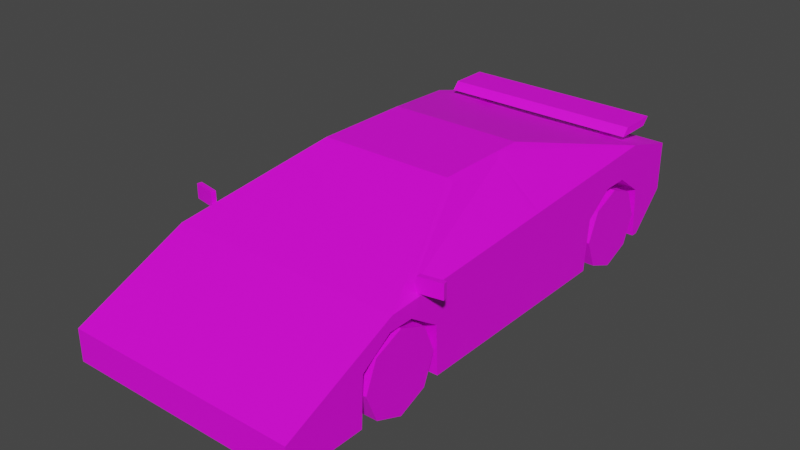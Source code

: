 # Source: Veh_Sports_Car_02_White.blend  (saved by Blender 2.90.8; exported with 4.5.12 LTS)
import bpy
from mathutils import Matrix  # noqa: F401  (used for matrix-valued properties, if any)

bpy.ops.wm.read_factory_settings(use_empty=True)
scene = bpy.context.scene
scene.name = 'Scene'

# ---- collections
col_collection = bpy.data.collections.new('Collection'); scene.collection.children.link(col_collection)

# ---- images (referenced by path relative to the original .blend; pixels are not part of the script)
import os
ASSET_DIR = os.environ.get("B2B_ASSET_DIR", "")  # directory of the original .blend (textures are referenced by path, not embedded)
HERE = os.path.dirname(os.path.abspath(__file__))  # packed textures are extracted next to this script under _unpacked/

def load_image(name, relpath, width, height, colorspace="sRGB"):
    """Load a texture the original file referenced (path relative to the .blend, or extracted next to this script)."""
    p = next((c for c in (os.path.join(HERE, relpath), os.path.join(ASSET_DIR, relpath)) if relpath and os.path.exists(c)), "")
    if p:
        img = bpy.data.images.load(p, check_existing=True)
        img.name = name
    else:  # same state as the original file: an image datablock whose file is absent (Cycles renders it pink)
        img = bpy.data.images.new(name, width, height)
        img.source = "FILE"
        img.filepath = "//" + (relpath or name)
    img.colorspace_settings.name = colorspace
    return img
img_city_vehicles_pallete_png = load_image('city_vehicles_pallete.png', 'city_vehicles_pallete.png', 1024, 1024, 'sRGB')

# ---- materials (node trees are filled in below, after node groups)
mat_material_001 = bpy.data.materials.new('Material.001')
mat_material_001.use_transparent_shadow = False

# ---- material node trees
mat_material_001.use_nodes = True; mat_material_001.node_tree.nodes.clear()
_N = mat_material_001.node_tree.nodes; _L = mat_material_001.node_tree.links
n0 = _N.new('ShaderNodeBsdfPrincipled'); n0.name = 'Principled BSDF'; n0.location = (10, 300)
n0.distribution = 'GGX'
n0.subsurface_method = 'BURLEY'
n0.inputs[3].default_value = 1.45
n0.inputs[27].default_value = (0.0, 0.0, 0.0, 1.0)
n0.inputs[28].default_value = 1.0
n1 = _N.new('ShaderNodeOutputMaterial'); n1.name = 'Material Output'; n1.location = (300, 300)
n2 = _N.new('ShaderNodeTexImage'); n2.name = 'Image Texture'; n2.location = (-386, 98)
n2.image = img_city_vehicles_pallete_png
n2.interpolation = 'Closest'
_L.new(n0.outputs[0], n1.inputs[0])
_L.new(n2.outputs[0], n0.inputs[0])
n1.is_active_output = True

# ---- world
world_world = bpy.data.worlds.new('World'); scene.world = world_world
world_world.use_nodes = True; world_world.node_tree.nodes.clear()
_N = world_world.node_tree.nodes; _L = world_world.node_tree.links
n0 = _N.new('ShaderNodeOutputWorld'); n0.name = 'World Output'; n0.location = (300, 300)
n1 = _N.new('ShaderNodeBackground'); n1.name = 'Background'; n1.location = (10, 300)
n1.inputs[0].default_value = (0.05088, 0.05088, 0.05088, 1.0)
_L.new(n1.outputs[0], n0.inputs[0])
n0.is_active_output = True
world_world.color = (0.05088, 0.05088, 0.05088)
world_world.use_sun_shadow = False
world_world.sun_shadow_jitter_overblur = 0.0

# ---- meshes
me_plane = bpy.data.meshes.new('Plane')
me_plane.from_pydata([(0.2931, 0.4132, 0.3073), (0.2931, 0.8094, 0.3073), (0.2931, -1.058, 0.2932), (0.2931, -0.654, 0.2932), (0.5493, -1.436, 0.214), (0.5493, -1.436, 0.06581), (0.5493, 1.031, 0.4673), (0.2944, -0.327, 0.6804), (0.2947, 0.1879, 0.6838), (0.5069, -0.8757, 0.4639), (0.2947, 0.5928, 0.5835), (0.5493, 0.8606, 0.06581), (0.5493, 1.031, 0.236), (0.338, -0.2917, 0.672), (0.5259, -0.7799, 0.478), (0.3372, 0.00374, 0.6711), (0.5269, -0.02143, 0.5193), (0.3153, 0.03668, 0.6913), (0.3153, -0.2993, 0.6913), (0.5493, -0.9034, 0.453), (0.5493, 0.005505, 0.5011), (0.5493, -0.654, 0.2932), (0.5493, -1.058, 0.2932), (0.2931, -0.856, 0.06581), (0.5493, -1.069, 0.06581), (0.2931, -1.069, 0.06581), (0.2931, -0.6432, 0.06581), (0.5493, -0.6432, 0.06581), (0.5493, 0.4132, 0.3073), (0.5493, 0.8094, 0.3073), (0.2931, 0.6113, 0.06581), (0.5493, 0.3935, 0.06581), (0.5493, 0.8291, 0.06581), (0.2931, 0.8291, 0.06581), (0.2931, 0.3935, 0.06581), (0.2931, 0.6722, 0.4059), (0.2931, 0.5503, 0.4059), (0.2931, 0.6113, 0.3675), (0.2931, -0.7981, 0.3897), (0.2931, -0.9139, 0.3897), (0.2931, -0.856, 0.357), (0.5493, -0.9139, 0.3897), (0.5493, -0.7981, 0.3897), (0.5493, 0.5503, 0.4059), (0.5493, 0.6722, 0.4059), (0.5493, 0.7638, 0.5412), (0.3153, 0.1591, 0.6913), (0.2819, -1.436, 0.06581), (0.2629, -1.436, 0.175), (0.3705, -1.436, 0.1758), (0.4328, -1.436, 0.1758), (0.4328, -1.436, 0.09991), (0.345, -1.436, 0.09991), (0.5493, -1.102, 0.364), (0.4625, -1.102, 0.364), (0.2185, -1.102, 0.364), (0.154, -1.267, 0.2897), (0.4625, -1.267, 0.2897), (0.4255, -1.102, 0.364), (0.4255, -1.267, 0.2897), (0.5493, 1.031, 0.3813), (0.4942, 1.031, 0.4343), (0.3927, 1.031, 0.4343), (0.3406, 1.031, 0.3823), (0.3927, 1.031, 0.3335), (0.4942, 1.031, 0.3335), (0.5147, 0.8606, 0.06581), (0.4033, 0.972, 0.1772), (0.06648, 1.031, 0.4227), (0.06648, 1.031, 0.3445), (0.1321, 1.031, 0.4343), (-0.2931, 0.4132, 0.3073), (-0.2931, 0.8094, 0.3073), (-0.2931, -1.058, 0.2932), (-0.2931, -0.654, 0.2932), (-0.5493, -1.436, 0.214), (-0.5493, -1.436, 0.06581), (-0.5493, 1.031, 0.4673), (-0.2944, -0.327, 0.6804), (-0.2947, 0.1879, 0.6838), (0.0, -1.436, 0.214), (0.0, -1.436, 0.06581), (0.0, 1.031, 0.4673), (0.0, -0.2993, 0.6913), (0.0, 0.1591, 0.6913), (0.0, -0.9034, 0.453), (-0.5069, -0.8757, 0.4639), (-0.2947, 0.5928, 0.5835), (-0.5493, 0.8606, 0.06581), (-0.5493, 1.031, 0.236), (0.0, 1.031, 0.236), (0.0, 0.8606, 0.06581), (-0.338, -0.2917, 0.672), (0.0, -0.327, 0.6804), (-0.5259, -0.7799, 0.478), (0.0, -0.8757, 0.4639), (-0.3372, 0.00374, 0.6711), (-0.5269, -0.02143, 0.5193), (-0.3153, 0.03668, 0.6913), (-0.3153, -0.2993, 0.6913), (-0.5493, -0.9034, 0.453), (-0.5493, 0.005505, 0.5011), (0.0, 0.7623, 0.5363), (-0.5493, -0.654, 0.2932), (-0.5493, -1.058, 0.2932), (-0.2931, -0.856, 0.06581), (-0.5493, -1.069, 0.06581), (-0.2931, -1.069, 0.06581), (-0.2931, -0.6432, 0.06581), (-0.5493, -0.6432, 0.06581), (-0.5493, 0.4132, 0.3073), (-0.5493, 0.8094, 0.3073), (-0.2931, 0.6113, 0.06581), (-0.5493, 0.3935, 0.06581), (-0.5493, 0.8291, 0.06581), (-0.2931, 0.8291, 0.06581), (-0.2931, 0.3935, 0.06581), (-0.2931, 0.6722, 0.4059), (-0.2931, 0.5503, 0.4059), (-0.2931, 0.6113, 0.3675), (-0.2931, -0.7981, 0.3897), (-0.2931, -0.9139, 0.3897), (-0.2931, -0.856, 0.357), (-0.5493, -0.9139, 0.3897), (-0.5493, -0.7981, 0.3897), (-0.5493, 0.5503, 0.4059), (-0.5493, 0.6722, 0.4059), (-0.5493, 0.7638, 0.5412), (-0.3153, 0.1591, 0.6913), (0.0, 0.5918, 0.5802), (0.0, 0.188, 0.6841), (0.0, -1.436, 0.175), (-0.2819, -1.436, 0.06581), (-0.2629, -1.436, 0.175), (-0.3705, -1.436, 0.1758), (-0.4328, -1.436, 0.1758), (-0.4328, -1.436, 0.09991), (-0.345, -1.436, 0.09991), (0.0, -1.102, 0.364), (-0.5493, -1.102, 0.364), (-0.4625, -1.102, 0.364), (-0.2185, -1.102, 0.364), (-0.154, -1.267, 0.2897), (-0.4625, -1.267, 0.2897), (-0.4255, -1.102, 0.364), (-0.4255, -1.267, 0.2897), (-0.5493, 1.031, 0.3813), (-0.4942, 1.031, 0.4343), (-0.3927, 1.031, 0.4343), (-0.3406, 1.031, 0.3823), (-0.3927, 1.031, 0.3335), (-0.4942, 1.031, 0.3335), (0.0, 0.972, 0.1772), (-0.5147, 0.8606, 0.06581), (-0.4033, 0.972, 0.1772), (0.0, 1.031, 0.3445), (0.0, 1.031, 0.4227), (-0.06648, 1.031, 0.4227), (-0.06648, 1.031, 0.3445), (0.0, 1.031, 0.4343), (-0.1321, 1.031, 0.4343), (0.0, 1.031, 0.3335), (-0.476, 0.7843, 0.5541), (-0.476, 0.8177, 0.5902), (-0.476, 0.9656, 0.5541), (-0.476, 0.999, 0.5902), (0.476, 0.7843, 0.5541), (0.476, 0.8177, 0.5902), (0.476, 0.9656, 0.5541), (0.476, 0.999, 0.5902), (0.3258, 0.8375, 0.4917), (0.3258, 0.8375, 0.5557), (0.3258, 0.9124, 0.4917), (0.3258, 0.9124, 0.5557), (0.3524, 0.8375, 0.4917), (0.3524, 0.8375, 0.5557), (0.3524, 0.9124, 0.4917), (0.3524, 0.9124, 0.5557), (-0.3258, 0.8375, 0.4917), (-0.3258, 0.8375, 0.5557), (-0.3258, 0.9124, 0.4917), (-0.3258, 0.9124, 0.5557), (-0.3524, 0.8375, 0.4917), (-0.3524, 0.8375, 0.5557), (-0.3524, 0.9124, 0.4917), (-0.3524, 0.9124, 0.5557), (0.5352, -0.7539, 0.4692), (0.5352, -0.7539, 0.5373), (0.5313, -0.7322, 0.4692), (0.5313, -0.7322, 0.5373), (0.6421, -0.7348, 0.4692), (0.6421, -0.7348, 0.5373), (0.6382, -0.7131, 0.4692), (0.6382, -0.7131, 0.5373), (-0.5352, -0.7539, 0.4692), (-0.5352, -0.7539, 0.5373), (-0.5313, -0.7322, 0.4692), (-0.5313, -0.7322, 0.5373), (-0.6421, -0.7348, 0.4692), (-0.6421, -0.7348, 0.5373), (-0.6382, -0.7131, 0.4692), (-0.6382, -0.7131, 0.5373), (-0.2792, -1.436, 0.09991), (0.2792, -1.436, 0.09991), (0.0, -1.436, 0.09991)], [], [(35, 1, 29, 44), (30, 1, 35, 37), (1, 33, 32, 29), (38, 3, 21, 42), (23, 3, 38, 40), (3, 26, 27, 21), (18, 17, 46, 84, 83), (5, 51, 52, 49, 131, 48, 203, 47), (4, 53, 54, 57, 59, 56, 55, 138, 80), (95, 9, 7, 93), (14, 16, 15, 13), (90, 12, 11, 66, 67, 152), (6, 60, 61, 62, 70, 82), (45, 6, 82, 102), (93, 7, 18, 83), (7, 9, 19, 18), (9, 95, 85, 19), (17, 20, 45, 46), (13, 15, 17, 18), (14, 13, 18, 19), (16, 14, 19, 20), (15, 16, 20, 17), (8, 10, 129, 130), (23, 2, 25), (2, 39, 41, 22), (5, 24, 22, 41, 42, 21, 27, 31, 28, 43, 44, 29, 32, 11, 12, 60, 6, 45, 20, 19, 53, 4), (25, 2, 22, 24), (26, 3, 23), (30, 0, 34), (0, 36, 43, 28), (23, 40, 39, 2), (34, 0, 28, 31), (33, 1, 30), (11, 32, 33, 30, 34, 31, 27, 26, 23, 25, 24, 5, 47, 81, 91, 66), (35, 36, 37), (38, 39, 40), (43, 36, 35, 44), (41, 39, 38, 42), (30, 37, 36, 0), (10, 8, 46, 45), (8, 130, 84, 46), (129, 10, 45, 102), (131, 49, 50, 4, 80), (47, 203, 204, 81), (4, 50, 51, 5), (50, 49, 52, 51), (138, 55, 58, 54, 53, 19, 85), (55, 56, 59, 58), (58, 59, 57, 54), (82, 70, 159), (64, 63, 62, 61, 65), (152, 67, 66, 91), (156, 68, 69, 155), (70, 62, 63), (159, 70, 63, 64, 161, 155, 69, 68, 156), (161, 64, 65, 60, 12, 90), (65, 61, 60), (117, 126, 111, 72), (112, 119, 117, 72), (72, 111, 114, 115), (120, 124, 103, 74), (105, 122, 120, 74), (74, 103, 109, 108), (99, 83, 84, 128, 98), (76, 132, 202, 133, 131, 134, 137, 136), (75, 80, 138, 141, 142, 145, 143, 140, 139), (95, 93, 78, 86), (94, 92, 96, 97), (90, 152, 154, 153, 88, 89), (77, 82, 160, 148, 147, 146), (127, 102, 82, 77), (93, 83, 99, 78), (78, 99, 100, 86), (86, 100, 85, 95), (98, 128, 127, 101), (92, 99, 98, 96), (94, 100, 99, 92), (97, 101, 100, 94), (96, 98, 101, 97), (79, 130, 129, 87), (105, 107, 73), (73, 104, 123, 121), (76, 75, 139, 100, 101, 127, 77, 146, 89, 88, 114, 111, 126, 125, 110, 113, 109, 103, 124, 123, 104, 106), (107, 106, 104, 73), (108, 105, 74), (112, 116, 71), (71, 110, 125, 118), (105, 73, 121, 122), (116, 113, 110, 71), (115, 112, 72), (88, 153, 91, 81, 132, 76, 106, 107, 105, 108, 109, 113, 116, 112, 115, 114), (117, 119, 118), (120, 122, 121), (125, 126, 117, 118), (123, 124, 120, 121), (112, 71, 118, 119), (87, 127, 128, 79), (79, 128, 84, 130), (129, 102, 127, 87), (131, 80, 75, 135, 134), (132, 81, 204, 202), (75, 76, 136, 135), (135, 136, 137, 134), (138, 85, 100, 139, 140, 144, 141), (141, 144, 145, 142), (144, 140, 143, 145), (82, 159, 160), (150, 151, 147, 148, 149), (152, 91, 153, 154), (156, 155, 158, 157), (160, 149, 148), (159, 156, 157, 158, 155, 161, 150, 149, 160), (161, 90, 89, 146, 151, 150), (151, 146, 147), (162, 163, 165, 164), (164, 165, 169, 168), (168, 169, 167, 166), (166, 167, 163, 162), (164, 168, 166, 162), (169, 165, 163, 167), (170, 171, 173, 172), (172, 173, 177, 176), (176, 177, 175, 174), (174, 175, 171, 170), (178, 180, 181, 179), (180, 184, 185, 181), (184, 182, 183, 185), (182, 178, 179, 183), (186, 187, 189, 188), (188, 192, 193, 189), (192, 193, 191, 190), (190, 191, 187, 186), (188, 192, 190, 186), (193, 189, 187, 191), (194, 196, 197, 195), (196, 200, 201, 197), (200, 198, 199, 201), (198, 194, 195, 199), (196, 194, 198, 200), (201, 199, 195, 197), (202, 204, 131, 133), (204, 203, 48, 131)])
_uv = me_plane.uv_layers.new(name='UVMap')
_uv.uv.foreach_set('vector', [0.2264, 0.04149, 0.2264, 0.04241, 0.2247, 0.04241, 0.2247, 0.04149, 0.2206, 0.04808, 0.2189, 0.04942, 0.2183, 0.04849, 0.2185, 0.04808, 0.2179, 0.05264, 0.2163, 0.05264, 0.2163, 0.05091, 0.2179, 0.05091, 0.2163, 0.04644, 0.2163, 0.04547, 0.218, 0.04547, 0.218, 0.04644, 0.2079, 0.04814, 0.2064, 0.0495, 0.2057, 0.04853, 0.2059, 0.04814, 0.2253, 0.05066, 0.2269, 0.05066, 0.2269, 0.05239, 0.2253, 0.05239, 0.914, 0.3479, 0.914, 0.3465, 0.914, 0.346, 0.9153, 0.346, 0.9153, 0.3479, 0.9264, 0.347, 0.9263, 0.3466, 0.9263, 0.3463, 0.926, 0.3463, 0.926, 0.3448, 0.926, 0.3459, 0.9264, 0.3459, 0.9264, 0.346, 0.913, 0.3526, 0.913, 0.3512, 0.9134, 0.3512, 0.9134, 0.3519, 0.9136, 0.3519, 0.9147, 0.3519, 0.9144, 0.3512, 0.9153, 0.3512, 0.9153, 0.3526, 0.117, 0.04922, 0.1112, 0.04922, 0.1136, 0.04275, 0.117, 0.04275, 0.111, 0.04812, 0.111, 0.03947, 0.1131, 0.03901, 0.1131, 0.04236, 0.9184, 0.3541, 0.9184, 0.3519, 0.9191, 0.3519, 0.9191, 0.352, 0.9187, 0.3525, 0.9187, 0.3541, 0.9175, 0.3519, 0.9179, 0.3519, 0.9176, 0.3521, 0.9176, 0.3525, 0.9176, 0.3536, 0.9175, 0.3541, 0.913, 0.3436, 0.913, 0.3426, 0.9153, 0.3426, 0.9153, 0.3437, 0.1544, 0.03573, 0.1498, 0.03573, 0.1495, 0.03529, 0.1544, 0.03529, 0.1498, 0.03573, 0.1465, 0.04451, 0.1458, 0.04495, 0.1495, 0.03529, 0.1465, 0.04451, 0.1544, 0.04451, 0.1544, 0.04495, 0.1458, 0.04495, 0.914, 0.3465, 0.913, 0.3467, 0.913, 0.3436, 0.914, 0.346, 0.1491, 0.0352, 0.1491, 0.03066, 0.1495, 0.03012, 0.1495, 0.03529, 0.1462, 0.04301, 0.1491, 0.0352, 0.1495, 0.03529, 0.1458, 0.04495, 0.1462, 0.03128, 0.1462, 0.04301, 0.1458, 0.04495, 0.1458, 0.03089, 0.1491, 0.03066, 0.1462, 0.03128, 0.1458, 0.03089, 0.1495, 0.03012, 0.1136, 0.03691, 0.1136, 0.03243, 0.117, 0.03244, 0.117, 0.0369, 0.2079, 0.04814, 0.2064, 0.04677, 0.2079, 0.0467, 0.2163, 0.04819, 0.2163, 0.04722, 0.218, 0.04722, 0.218, 0.04819, 0.9258, 0.3426, 0.9258, 0.3441, 0.9249, 0.3441, 0.9245, 0.3447, 0.9245, 0.3452, 0.9249, 0.3458, 0.9258, 0.3458, 0.9258, 0.35, 0.9249, 0.3501, 0.9244, 0.3506, 0.9244, 0.3511, 0.9249, 0.3517, 0.9258, 0.3518, 0.9258, 0.3519, 0.9251, 0.3526, 0.9245, 0.3526, 0.9242, 0.3526, 0.9239, 0.3515, 0.9241, 0.3484, 0.9243, 0.3448, 0.9246, 0.3439, 0.9252, 0.3426, 0.2151, 0.05361, 0.2136, 0.05361, 0.2136, 0.05188, 0.2151, 0.05188, 0.2079, 0.04957, 0.2064, 0.0495, 0.2079, 0.04814, 0.2206, 0.04808, 0.2189, 0.04675, 0.2206, 0.04661, 0.2264, 0.03974, 0.2264, 0.04066, 0.2247, 0.04066, 0.2247, 0.03974, 0.2079, 0.04814, 0.2059, 0.04814, 0.2057, 0.04775, 0.2064, 0.04677, 0.2253, 0.04721, 0.227, 0.04721, 0.227, 0.04893, 0.2253, 0.04893, 0.2206, 0.04955, 0.2189, 0.04942, 0.2206, 0.04808, 0.2108, 0.04547, 0.2108, 0.04526, 0.2126, 0.04526, 0.2126, 0.04379, 0.2126, 0.04232, 0.2108, 0.04232, 0.2108, 0.03533, 0.2126, 0.03533, 0.2126, 0.0339, 0.2126, 0.03247, 0.2108, 0.03247, 0.2108, 0.02999, 0.2126, 0.02999, 0.2146, 0.02999, 0.2146, 0.04547, 0.2111, 0.04547, 0.2183, 0.04849, 0.2183, 0.04767, 0.2185, 0.04808, 0.2057, 0.04853, 0.2057, 0.04775, 0.2059, 0.04814, 0.2247, 0.04066, 0.2264, 0.04066, 0.2264, 0.04149, 0.2247, 0.04149, 0.218, 0.04722, 0.2163, 0.04722, 0.2163, 0.04644, 0.218, 0.04644, 0.2206, 0.04808, 0.2185, 0.04808, 0.2183, 0.04767, 0.2189, 0.04675, 0.9141, 0.3443, 0.9141, 0.3459, 0.914, 0.346, 0.913, 0.3436, 0.9164, 0.3428, 0.9231, 0.3428, 0.9231, 0.3434, 0.9159, 0.3434, 0.9153, 0.3443, 0.9141, 0.3443, 0.913, 0.3436, 0.9153, 0.3437, 0.926, 0.3448, 0.926, 0.3463, 0.926, 0.3466, 0.9258, 0.347, 0.9258, 0.3448, 0.9173, 0.335, 0.917, 0.3349, 0.917, 0.3296, 0.9173, 0.3296, 0.9258, 0.347, 0.926, 0.3466, 0.9263, 0.3466, 0.9264, 0.347, 0.1142, 0.05149, 0.1142, 0.0503, 0.1156, 0.0503, 0.1156, 0.05149, 0.9153, 0.3512, 0.9144, 0.3512, 0.9136, 0.3512, 0.9134, 0.3512, 0.913, 0.3512, 0.913, 0.3504, 0.9153, 0.3504, 0.9745, 0.4944, 0.9758, 0.4979, 0.9702, 0.4979, 0.9702, 0.4944, 0.877, 0.5884, 0.877, 0.5908, 0.8765, 0.5908, 0.8765, 0.5884, 0.9175, 0.3541, 0.9176, 0.3536, 0.9176, 0.3541, 0.9205, 0.554, 0.9181, 0.5565, 0.9155, 0.554, 0.9155, 0.549, 0.9205, 0.549, 0.1141, 0.03431, 0.1141, 0.02525, 0.1166, 0.02274, 0.1166, 0.03431, 0.5074, 0.0442, 0.5074, 0.03636, 0.5167, 0.03636, 0.5167, 0.0442, 0.2123, 0.02846, 0.2123, 0.02182, 0.2137, 0.02315, 0.2123, 0.03182, 0.2123, 0.02846, 0.2137, 0.02315, 0.2149, 0.02182, 0.2149, 0.03182, 0.2146, 0.03182, 0.2146, 0.03013, 0.2126, 0.03013, 0.2126, 0.03182, 0.9181, 0.3541, 0.9181, 0.3525, 0.9181, 0.3521, 0.9179, 0.3519, 0.9184, 0.3519, 0.9184, 0.3541, 0.88, 0.565, 0.8772, 0.565, 0.8787, 0.5635, 0.2051, 0.05056, 0.2034, 0.05056, 0.2034, 0.04964, 0.2051, 0.04964, 0.2057, 0.04817, 0.2037, 0.04817, 0.2034, 0.04776, 0.2041, 0.04683, 0.2247, 0.04414, 0.2247, 0.04241, 0.2263, 0.04241, 0.2263, 0.04414, 0.218, 0.04916, 0.2163, 0.04916, 0.2163, 0.04819, 0.218, 0.04819, 0.2101, 0.04814, 0.2081, 0.04814, 0.2079, 0.04775, 0.2086, 0.04677, 0.2269, 0.04893, 0.2269, 0.05066, 0.2253, 0.05066, 0.2253, 0.04893, 0.9166, 0.3479, 0.9153, 0.3479, 0.9153, 0.346, 0.9166, 0.346, 0.9166, 0.3465, 0.9264, 0.3426, 0.9264, 0.3437, 0.9264, 0.3437, 0.926, 0.3438, 0.926, 0.3448, 0.926, 0.3433, 0.9263, 0.3433, 0.9263, 0.3431, 0.9175, 0.3526, 0.9153, 0.3526, 0.9153, 0.3512, 0.9162, 0.3512, 0.9159, 0.3519, 0.917, 0.3519, 0.9172, 0.3519, 0.9172, 0.3512, 0.9175, 0.3512, 0.117, 0.04922, 0.117, 0.04275, 0.1204, 0.04275, 0.1228, 0.04922, 0.123, 0.04812, 0.1209, 0.04236, 0.1209, 0.03901, 0.123, 0.03947, 0.9184, 0.3541, 0.9187, 0.3541, 0.9187, 0.3557, 0.9191, 0.3562, 0.9191, 0.3563, 0.9184, 0.3563, 0.9175, 0.3563, 0.9175, 0.3541, 0.9176, 0.3546, 0.9176, 0.3557, 0.9176, 0.3561, 0.9179, 0.3563, 0.9175, 0.3436, 0.9153, 0.3437, 0.9153, 0.3426, 0.9175, 0.3426, 0.1544, 0.03573, 0.1544, 0.03529, 0.1593, 0.03529, 0.1589, 0.03573, 0.1589, 0.03573, 0.1593, 0.03529, 0.1629, 0.04495, 0.1622, 0.04451, 0.1622, 0.04451, 0.1629, 0.04495, 0.1544, 0.04495, 0.1544, 0.04451, 0.9166, 0.3465, 0.9166, 0.346, 0.9175, 0.3436, 0.9175, 0.3467, 0.1596, 0.0352, 0.1593, 0.03529, 0.1593, 0.03012, 0.1596, 0.03066, 0.1625, 0.04301, 0.1629, 0.04495, 0.1593, 0.03529, 0.1596, 0.0352, 0.1625, 0.03128, 0.1629, 0.03089, 0.1629, 0.04495, 0.1625, 0.04301, 0.1596, 0.03066, 0.1593, 0.03012, 0.1629, 0.03089, 0.1625, 0.03128, 0.1204, 0.03691, 0.117, 0.0369, 0.117, 0.03244, 0.1204, 0.03243, 0.2101, 0.04814, 0.2101, 0.04957, 0.2086, 0.0495, 0.218, 0.05091, 0.2163, 0.05091, 0.2163, 0.04994, 0.218, 0.04994, 0.9239, 0.3526, 0.9233, 0.3526, 0.9227, 0.3512, 0.9223, 0.3504, 0.9221, 0.3467, 0.922, 0.3437, 0.9223, 0.3426, 0.9226, 0.3426, 0.9232, 0.3426, 0.9239, 0.3433, 0.9239, 0.3434, 0.9229, 0.3435, 0.9225, 0.344, 0.9225, 0.3445, 0.9229, 0.3451, 0.9239, 0.3452, 0.9239, 0.3494, 0.923, 0.3494, 0.9226, 0.35, 0.9226, 0.3505, 0.923, 0.351, 0.9239, 0.3511, 0.2183, 0.05362, 0.2183, 0.05189, 0.2198, 0.05189, 0.2198, 0.05362, 0.2101, 0.0467, 0.2101, 0.04814, 0.2086, 0.04677, 0.2057, 0.04817, 0.2057, 0.04964, 0.2041, 0.0495, 0.2051, 0.05231, 0.2034, 0.05231, 0.2034, 0.05138, 0.2051, 0.05138, 0.2101, 0.04814, 0.2086, 0.0495, 0.2079, 0.04853, 0.2081, 0.04814, 0.2247, 0.04586, 0.2247, 0.04414, 0.2263, 0.04414, 0.2263, 0.04586, 0.2057, 0.0467, 0.2057, 0.04817, 0.2041, 0.04683, 0.2183, 0.04547, 0.218, 0.04547, 0.2146, 0.04547, 0.2146, 0.02999, 0.2165, 0.02999, 0.2183, 0.02999, 0.2183, 0.03247, 0.2165, 0.03247, 0.2165, 0.0339, 0.2165, 0.03533, 0.2183, 0.03533, 0.2183, 0.04232, 0.2165, 0.04232, 0.2165, 0.04379, 0.2165, 0.04526, 0.2183, 0.04526, 0.2034, 0.04776, 0.2037, 0.04817, 0.2034, 0.04858, 0.2079, 0.04775, 0.2081, 0.04814, 0.2079, 0.04853, 0.2034, 0.05138, 0.2034, 0.05056, 0.2051, 0.05056, 0.2051, 0.05138, 0.2163, 0.04994, 0.2163, 0.04916, 0.218, 0.04916, 0.218, 0.04994, 0.2057, 0.04817, 0.2041, 0.0495, 0.2034, 0.04858, 0.2037, 0.04817, 0.9165, 0.3443, 0.9175, 0.3436, 0.9166, 0.346, 0.9165, 0.3459, 0.9298, 0.3428, 0.9303, 0.3434, 0.9231, 0.3434, 0.9231, 0.3428, 0.9153, 0.3443, 0.9153, 0.3437, 0.9175, 0.3436, 0.9165, 0.3443, 0.926, 0.3448, 0.9258, 0.3448, 0.9258, 0.3426, 0.926, 0.3431, 0.926, 0.3433, 0.9173, 0.3242, 0.9173, 0.3296, 0.917, 0.3296, 0.917, 0.3243, 0.9258, 0.3426, 0.9264, 0.3426, 0.9263, 0.3431, 0.926, 0.3431, 0.1142, 0.03497, 0.1156, 0.03497, 0.1156, 0.03616, 0.1142, 0.03616, 0.9153, 0.3512, 0.9153, 0.3504, 0.9175, 0.3504, 0.9175, 0.3512, 0.9172, 0.3512, 0.917, 0.3512, 0.9162, 0.3512, 0.9835, 0.4944, 0.9877, 0.4944, 0.9877, 0.4979, 0.9821, 0.4979, 0.889, 0.5884, 0.8895, 0.5884, 0.8895, 0.5908, 0.889, 0.5908, 0.9175, 0.3541, 0.9176, 0.3541, 0.9176, 0.3546, 0.9205, 0.5926, 0.9205, 0.5976, 0.9155, 0.5976, 0.9155, 0.5926, 0.9181, 0.59, 0.1141, 0.03431, 0.1166, 0.03431, 0.1166, 0.04587, 0.1141, 0.04337, 0.5074, 0.0442, 0.5167, 0.0442, 0.5167, 0.05204, 0.5074, 0.05204, 0.2123, 0.03518, 0.2137, 0.04049, 0.2123, 0.04182, 0.2123, 0.03182, 0.2126, 0.03182, 0.2126, 0.03351, 0.2146, 0.03351, 0.2146, 0.03182, 0.2149, 0.03182, 0.2149, 0.04182, 0.2137, 0.04049, 0.2123, 0.03518, 0.9181, 0.3541, 0.9184, 0.3541, 0.9184, 0.3563, 0.9179, 0.3563, 0.9181, 0.3561, 0.9181, 0.3557, 0.88, 0.5914, 0.8787, 0.5929, 0.8772, 0.5914, 0.1425, 0.04152, 0.1421, 0.04118, 0.1421, 0.03935, 0.1425, 0.03969, 0.1539, 0.0375, 0.1543, 0.0375, 0.1543, 0.04712, 0.1539, 0.04712, 0.1425, 0.03969, 0.1428, 0.03935, 0.1428, 0.04118, 0.1425, 0.04152, 0.1473, 0.0375, 0.1477, 0.0375, 0.1477, 0.04712, 0.1473, 0.04712, 0.1513, 0.0375, 0.1513, 0.04712, 0.1495, 0.04712, 0.1495, 0.0375, 0.1495, 0.0375, 0.1495, 0.04712, 0.1477, 0.04712, 0.1477, 0.0375, 0.1427, 0.04336, 0.1421, 0.04336, 0.1421, 0.0426, 0.1427, 0.0426, 0.1598, 0.03987, 0.1598, 0.03922, 0.16, 0.03922, 0.16, 0.03987, 0.1598, 0.03998, 0.1591, 0.03998, 0.1591, 0.03922, 0.1598, 0.03922, 0.1603, 0.03987, 0.1603, 0.03922, 0.1606, 0.03922, 0.1606, 0.03987, 0.1591, 0.03998, 0.1591, 0.03922, 0.1585, 0.03922, 0.1585, 0.03998, 0.1606, 0.03987, 0.1608, 0.03987, 0.1608, 0.03922, 0.1606, 0.03922, 0.1585, 0.03998, 0.1585, 0.03922, 0.1578, 0.03922, 0.1578, 0.03998, 0.16, 0.03987, 0.1603, 0.03987, 0.1603, 0.03922, 0.16, 0.03922, 0.1594, 0.02922, 0.1594, 0.02888, 0.1595, 0.02888, 0.1595, 0.02922, 0.9518, 0.497, 0.9518, 0.4965, 0.9515, 0.4965, 0.9515, 0.497, 0.1595, 0.02922, 0.1595, 0.02888, 0.1596, 0.02888, 0.1596, 0.02922, 0.1466, 0.03167, 0.1463, 0.03167, 0.1463, 0.03113, 0.1466, 0.03113, 0.1503, 0.02949, 0.1503, 0.02894, 0.1504, 0.02894, 0.1504, 0.02949, 0.1503, 0.03058, 0.1503, 0.03004, 0.1504, 0.03004, 0.1504, 0.03058, 0.1593, 0.02922, 0.1594, 0.02922, 0.1594, 0.02888, 0.1593, 0.02888, 0.9406, 0.4982, 0.9406, 0.4987, 0.9409, 0.4987, 0.9409, 0.4982, 0.1596, 0.02922, 0.1597, 0.02922, 0.1597, 0.02888, 0.1596, 0.02888, 0.1466, 0.03221, 0.1466, 0.03167, 0.1463, 0.03167, 0.1463, 0.03221, 0.1504, 0.03058, 0.1503, 0.03058, 0.1503, 0.03113, 0.1504, 0.03113, 0.1503, 0.03004, 0.1504, 0.03004, 0.1504, 0.02949, 0.1503, 0.02949, 0.116, 0.0379, 0.116, 0.04323, 0.1142, 0.04323, 0.1142, 0.03821, 0.116, 0.04323, 0.116, 0.04856, 0.1142, 0.04825, 0.1142, 0.04323])
me_plane.materials.append(mat_material_001)
me_plane.use_remesh_fix_poles = True
me_plane.use_remesh_preserve_attributes = False
me_plane.use_mirror_vertex_groups = False
me_plane.update()
me_plane_001 = bpy.data.meshes.new('Plane.001')
me_plane_001.from_pydata([(0.3432, -0.856, 0.1889), (0.5493, -0.856, 0.1889), (0.3432, -0.6678, 0.1889), (0.5493, -0.6678, 0.1889), (0.3432, -0.7229, 0.05578), (0.5493, -0.7229, 0.05578), (0.3432, -0.856, 0.0006546), (0.5493, -0.856, 0.0006547), (0.3432, -0.9891, 0.05578), (0.5493, -0.9891, 0.05578), (0.3432, -1.044, 0.1889), (0.5493, -1.044, 0.1889), (0.3432, -0.9891, 0.322), (0.5493, -0.9891, 0.322), (0.3432, -0.856, 0.3771), (0.5493, -0.856, 0.3771), (0.3432, -0.7229, 0.322), (0.5493, -0.7229, 0.322), (0.5493, -0.7597, 0.09251), (0.5493, -0.7197, 0.1889), (0.5493, -0.856, 0.0526), (0.5493, -0.9524, 0.09251), (0.5493, -0.9923, 0.1889), (0.5493, -0.9524, 0.2852), (0.5493, -0.856, 0.3251), (0.5493, -0.7597, 0.2852)], [], [(0, 2, 4), (1, 18, 19), (2, 3, 5, 4), (0, 4, 6), (1, 20, 18), (4, 5, 7, 6), (0, 6, 8), (1, 21, 20), (6, 7, 9, 8), (0, 8, 10), (1, 22, 21), (8, 9, 11, 10), (0, 10, 12), (1, 23, 22), (10, 11, 13, 12), (0, 12, 14), (1, 24, 23), (12, 13, 15, 14), (0, 14, 16), (1, 25, 24), (14, 15, 17, 16), (0, 16, 2), (1, 19, 25), (16, 17, 3, 2), (19, 18, 5, 3), (18, 20, 7, 5), (20, 21, 9, 7), (21, 22, 11, 9), (22, 23, 13, 11), (23, 24, 15, 13), (24, 25, 17, 15), (25, 19, 3, 17)])
_uv = me_plane_001.uv_layers.new(name='UVMap')
_uv.uv.foreach_set('vector', [0.1246, 0.03827, 0.1243, 0.03905, 0.1238, 0.03859, 0.2522, 0.03056, 0.252, 0.03, 0.2525, 0.03, 0.1236, 0.03965, 0.1226, 0.03965, 0.1226, 0.03905, 0.1236, 0.03905, 0.1246, 0.03827, 0.1238, 0.03859, 0.1238, 0.03795, 0.2522, 0.03056, 0.2517, 0.03033, 0.252, 0.03, 0.1256, 0.02449, 0.1266, 0.02449, 0.1266, 0.02509, 0.1256, 0.02509, 0.1246, 0.03827, 0.1238, 0.03795, 0.1243, 0.03749, 0.2522, 0.03056, 0.2517, 0.03079, 0.2517, 0.03033, 0.1256, 0.02509, 0.1266, 0.02509, 0.1266, 0.02569, 0.1256, 0.02569, 0.1246, 0.03827, 0.1243, 0.03749, 0.1249, 0.03749, 0.2522, 0.03056, 0.252, 0.03112, 0.2517, 0.03079, 0.1108, 0.03932, 0.1117, 0.03932, 0.1117, 0.03992, 0.1108, 0.03992, 0.1246, 0.03827, 0.1249, 0.03749, 0.1254, 0.03795, 0.2522, 0.03056, 0.2525, 0.03112, 0.252, 0.03112, 0.1108, 0.03992, 0.1117, 0.03992, 0.1117, 0.04052, 0.1108, 0.04052, 0.1246, 0.03827, 0.1254, 0.03795, 0.1254, 0.03859, 0.2522, 0.03056, 0.2528, 0.03079, 0.2525, 0.03112, 0.1203, 0.04073, 0.1193, 0.04073, 0.1193, 0.04011, 0.1203, 0.04011, 0.1246, 0.03827, 0.1254, 0.03859, 0.1249, 0.03905, 0.2522, 0.03056, 0.2528, 0.03033, 0.2528, 0.03079, 0.1203, 0.04011, 0.1193, 0.04011, 0.1193, 0.03954, 0.1203, 0.03954, 0.1246, 0.03827, 0.1249, 0.03905, 0.1243, 0.03905, 0.2522, 0.03056, 0.2525, 0.03, 0.2528, 0.03033, 0.1236, 0.04024, 0.1226, 0.04024, 0.1226, 0.03965, 0.1236, 0.03965, 0.1233, 0.03615, 0.1228, 0.03615, 0.1227, 0.03593, 0.1234, 0.03593, 0.1228, 0.03615, 0.1225, 0.03648, 0.1222, 0.03639, 0.1227, 0.03593, 0.1225, 0.03648, 0.1225, 0.03695, 0.1222, 0.03704, 0.1222, 0.03639, 0.1225, 0.03695, 0.1228, 0.03728, 0.1227, 0.03749, 0.1222, 0.03704, 0.1228, 0.03728, 0.1233, 0.03728, 0.1234, 0.03749, 0.1227, 0.03749, 0.1233, 0.03728, 0.1236, 0.03695, 0.1238, 0.03704, 0.1234, 0.03749, 0.1236, 0.03695, 0.1236, 0.03648, 0.1238, 0.03639, 0.1238, 0.03704, 0.1236, 0.03648, 0.1233, 0.03615, 0.1234, 0.03593, 0.1238, 0.03639])
me_plane_001.materials.append(mat_material_001)
me_plane_001.use_remesh_fix_poles = True
me_plane_001.use_remesh_preserve_attributes = False
me_plane_001.use_mirror_vertex_groups = False
me_plane_001.update()
me_plane_002 = bpy.data.meshes.new('Plane.002')
me_plane_002.from_pydata([(-0.3432, -0.856, 0.1889), (-0.5493, -0.856, 0.1889), (-0.3432, -0.6678, 0.1889), (-0.5493, -0.6678, 0.1889), (-0.3432, -0.7229, 0.05578), (-0.5493, -0.7229, 0.05578), (-0.3432, -0.856, 0.0006546), (-0.5493, -0.856, 0.0006547), (-0.3432, -0.9891, 0.05578), (-0.5493, -0.9891, 0.05578), (-0.3432, -1.044, 0.1889), (-0.5493, -1.044, 0.1889), (-0.3432, -0.9891, 0.322), (-0.5493, -0.9891, 0.322), (-0.3432, -0.856, 0.3771), (-0.5493, -0.856, 0.3771), (-0.3432, -0.7229, 0.322), (-0.5493, -0.7229, 0.322), (-0.5493, -0.7597, 0.09251), (-0.5493, -0.7197, 0.1889), (-0.5493, -0.856, 0.0526), (-0.5493, -0.9524, 0.09251), (-0.5493, -0.9923, 0.1889), (-0.5493, -0.9524, 0.2852), (-0.5493, -0.856, 0.3251), (-0.5493, -0.7597, 0.2852)], [], [(0, 4, 2), (1, 19, 18), (2, 4, 5, 3), (0, 6, 4), (1, 18, 20), (4, 6, 7, 5), (0, 8, 6), (1, 20, 21), (6, 8, 9, 7), (0, 10, 8), (1, 21, 22), (8, 10, 11, 9), (0, 12, 10), (1, 22, 23), (10, 12, 13, 11), (0, 14, 12), (1, 23, 24), (12, 14, 15, 13), (0, 16, 14), (1, 24, 25), (14, 16, 17, 15), (0, 2, 16), (1, 25, 19), (16, 2, 3, 17), (19, 3, 5, 18), (18, 5, 7, 20), (20, 7, 9, 21), (21, 9, 11, 22), (22, 11, 13, 23), (23, 13, 15, 24), (24, 15, 17, 25), (25, 17, 3, 19)])
_uv = me_plane_002.uv_layers.new(name='UVMap')
_uv.uv.foreach_set('vector', [0.1257, 0.03019, 0.125, 0.02987, 0.125, 0.03052, 0.2439, 0.03213, 0.2441, 0.03157, 0.2436, 0.03157, 0.1151, 0.03966, 0.1151, 0.03906, 0.1142, 0.03906, 0.1142, 0.03966, 0.1257, 0.03019, 0.1254, 0.02941, 0.125, 0.02987, 0.2439, 0.03213, 0.2436, 0.03157, 0.2433, 0.0319, 0.1261, 0.03216, 0.1261, 0.03278, 0.127, 0.03278, 0.127, 0.03216, 0.1257, 0.03019, 0.1261, 0.02941, 0.1254, 0.02941, 0.2439, 0.03213, 0.2433, 0.0319, 0.2433, 0.03237, 0.1261, 0.03278, 0.1261, 0.03334, 0.127, 0.03334, 0.127, 0.03278, 0.1257, 0.03019, 0.1265, 0.02987, 0.1261, 0.02941, 0.2439, 0.03213, 0.2433, 0.03237, 0.2436, 0.0327, 0.1133, 0.04025, 0.1133, 0.03966, 0.1123, 0.03966, 0.1123, 0.04025, 0.1257, 0.03019, 0.1265, 0.03052, 0.1265, 0.02987, 0.2439, 0.03213, 0.2436, 0.0327, 0.2441, 0.0327, 0.1133, 0.03966, 0.1133, 0.03906, 0.1123, 0.03906, 0.1123, 0.03966, 0.1257, 0.03019, 0.1261, 0.03097, 0.1265, 0.03052, 0.2439, 0.03213, 0.2441, 0.0327, 0.2444, 0.03237, 0.1266, 0.02926, 0.1266, 0.02867, 0.1256, 0.02867, 0.1256, 0.02926, 0.1257, 0.03019, 0.1254, 0.03097, 0.1261, 0.03097, 0.2439, 0.03213, 0.2444, 0.03237, 0.2444, 0.0319, 0.1266, 0.02867, 0.1266, 0.02807, 0.1256, 0.02807, 0.1256, 0.02867, 0.1257, 0.03019, 0.125, 0.03052, 0.1254, 0.03097, 0.2439, 0.03213, 0.2444, 0.0319, 0.2441, 0.03157, 0.1151, 0.04025, 0.1151, 0.03966, 0.1142, 0.03966, 0.1142, 0.04025, 0.1149, 0.03772, 0.115, 0.0375, 0.1144, 0.0375, 0.1144, 0.03772, 0.1144, 0.03772, 0.1144, 0.0375, 0.1139, 0.03796, 0.1141, 0.03805, 0.1141, 0.03805, 0.1139, 0.03796, 0.1139, 0.03861, 0.1141, 0.03852, 0.1141, 0.03852, 0.1139, 0.03861, 0.1144, 0.03906, 0.1144, 0.03885, 0.1144, 0.03885, 0.1144, 0.03906, 0.115, 0.03906, 0.1149, 0.03885, 0.1149, 0.03885, 0.115, 0.03906, 0.1155, 0.03861, 0.1152, 0.03852, 0.1152, 0.03852, 0.1155, 0.03861, 0.1155, 0.03796, 0.1152, 0.03805, 0.1152, 0.03805, 0.1155, 0.03796, 0.115, 0.0375, 0.1149, 0.03772])
me_plane_002.materials.append(mat_material_001)
me_plane_002.use_remesh_fix_poles = True
me_plane_002.use_remesh_preserve_attributes = False
me_plane_002.use_mirror_vertex_groups = False
me_plane_002.update()
me_plane_003 = bpy.data.meshes.new('Plane.003')
me_plane_003.from_pydata([(0.3432, 0.6113, 0.1889), (0.5493, 0.6113, 0.1889), (0.3432, 0.7995, 0.1889), (0.5493, 0.7995, 0.1889), (0.3432, 0.7444, 0.05578), (0.5493, 0.7444, 0.05578), (0.3432, 0.6113, 0.0006546), (0.5493, 0.6113, 0.0006547), (0.3432, 0.4782, 0.05578), (0.5493, 0.4782, 0.05578), (0.3432, 0.4231, 0.1889), (0.5493, 0.4231, 0.1889), (0.3432, 0.4782, 0.322), (0.5493, 0.4782, 0.322), (0.3432, 0.6113, 0.3771), (0.5493, 0.6113, 0.3771), (0.3432, 0.7444, 0.322), (0.5493, 0.7444, 0.322), (0.5493, 0.7076, 0.09251), (0.5493, 0.7476, 0.1889), (0.5493, 0.6113, 0.0526), (0.5493, 0.5149, 0.09251), (0.5493, 0.475, 0.1889), (0.5493, 0.5149, 0.2852), (0.5493, 0.6113, 0.3251), (0.5493, 0.7076, 0.2852)], [], [(0, 2, 4), (1, 18, 19), (2, 3, 5, 4), (0, 4, 6), (1, 20, 18), (4, 5, 7, 6), (0, 6, 8), (1, 21, 20), (6, 7, 9, 8), (0, 8, 10), (1, 22, 21), (8, 9, 11, 10), (0, 10, 12), (1, 23, 22), (10, 11, 13, 12), (0, 12, 14), (1, 24, 23), (12, 13, 15, 14), (0, 14, 16), (1, 25, 24), (14, 15, 17, 16), (0, 16, 2), (1, 19, 25), (16, 17, 3, 2), (19, 18, 5, 3), (18, 20, 7, 5), (20, 21, 9, 7), (21, 22, 11, 9), (22, 23, 13, 11), (23, 24, 15, 13), (24, 25, 17, 15), (25, 19, 3, 17)])
_uv = me_plane_003.uv_layers.new(name='UVMap')
_uv.uv.foreach_set('vector', [0.1246, 0.03671, 0.1249, 0.03593, 0.1254, 0.03639, 0.2423, 0.03213, 0.2425, 0.03157, 0.2429, 0.0319, 0.1217, 0.03964, 0.1226, 0.03964, 0.1226, 0.04024, 0.1217, 0.04024, 0.1246, 0.03671, 0.1254, 0.03639, 0.1254, 0.03704, 0.2423, 0.03213, 0.2421, 0.03157, 0.2425, 0.03157, 0.1266, 0.02688, 0.1256, 0.02688, 0.1256, 0.02628, 0.1266, 0.02628, 0.1246, 0.03671, 0.1254, 0.03704, 0.1249, 0.03749, 0.2423, 0.03213, 0.2417, 0.0319, 0.2421, 0.03157, 0.1266, 0.02628, 0.1256, 0.02628, 0.1256, 0.02569, 0.1266, 0.02569, 0.1246, 0.03671, 0.1249, 0.03749, 0.1243, 0.03749, 0.2423, 0.03213, 0.2417, 0.03237, 0.2417, 0.0319, 0.1142, 0.04025, 0.1133, 0.04025, 0.1133, 0.03966, 0.1142, 0.03966, 0.1246, 0.03671, 0.1243, 0.03749, 0.1238, 0.03704, 0.2423, 0.03213, 0.2421, 0.0327, 0.2417, 0.03237, 0.1142, 0.03966, 0.1133, 0.03966, 0.1133, 0.03906, 0.1142, 0.03906, 0.1246, 0.03671, 0.1238, 0.03704, 0.1238, 0.03639, 0.2423, 0.03213, 0.2425, 0.0327, 0.2421, 0.0327, 0.127, 0.03216, 0.1261, 0.03216, 0.1261, 0.03154, 0.127, 0.03154, 0.1246, 0.03671, 0.1238, 0.03639, 0.1243, 0.03593, 0.2423, 0.03213, 0.2429, 0.03237, 0.2425, 0.0327, 0.127, 0.03154, 0.1261, 0.03154, 0.1261, 0.03097, 0.127, 0.03097, 0.1246, 0.03671, 0.1243, 0.03593, 0.1249, 0.03593, 0.2423, 0.03213, 0.2429, 0.0319, 0.2429, 0.03237, 0.1217, 0.03905, 0.1226, 0.03905, 0.1226, 0.03964, 0.1217, 0.03964, 0.1137, 0.03805, 0.1134, 0.03772, 0.1134, 0.0375, 0.1139, 0.03796, 0.1134, 0.03772, 0.1129, 0.03772, 0.1128, 0.0375, 0.1134, 0.0375, 0.1129, 0.03772, 0.1125, 0.03805, 0.1123, 0.03796, 0.1128, 0.0375, 0.1125, 0.03805, 0.1125, 0.03852, 0.1123, 0.03861, 0.1123, 0.03796, 0.1125, 0.03852, 0.1129, 0.03885, 0.1128, 0.03906, 0.1123, 0.03861, 0.1129, 0.03885, 0.1134, 0.03885, 0.1134, 0.03906, 0.1128, 0.03906, 0.1134, 0.03885, 0.1137, 0.03852, 0.1139, 0.03861, 0.1134, 0.03906, 0.1137, 0.03852, 0.1137, 0.03805, 0.1139, 0.03796, 0.1139, 0.03861])
me_plane_003.materials.append(mat_material_001)
me_plane_003.use_remesh_fix_poles = True
me_plane_003.use_remesh_preserve_attributes = False
me_plane_003.use_mirror_vertex_groups = False
me_plane_003.update()
me_plane_004 = bpy.data.meshes.new('Plane.004')
me_plane_004.from_pydata([(-0.3432, 0.6113, 0.1889), (-0.5493, 0.6113, 0.1889), (-0.3432, 0.7995, 0.1889), (-0.5493, 0.7995, 0.1889), (-0.3432, 0.7444, 0.05578), (-0.5493, 0.7444, 0.05578), (-0.3432, 0.6113, 0.0006546), (-0.5493, 0.6113, 0.0006546), (-0.3432, 0.4782, 0.05578), (-0.5493, 0.4782, 0.05578), (-0.3432, 0.4231, 0.1889), (-0.5493, 0.4231, 0.1889), (-0.3432, 0.4782, 0.322), (-0.5493, 0.4782, 0.322), (-0.3432, 0.6113, 0.3771), (-0.5493, 0.6113, 0.3771), (-0.3432, 0.7444, 0.322), (-0.5493, 0.7444, 0.322), (-0.5493, 0.7076, 0.09251), (-0.5493, 0.7476, 0.1889), (-0.5493, 0.6113, 0.0526), (-0.5493, 0.5149, 0.09251), (-0.5493, 0.475, 0.1889), (-0.5493, 0.5149, 0.2852), (-0.5493, 0.6113, 0.3251), (-0.5493, 0.7076, 0.2852)], [], [(0, 4, 2), (1, 19, 18), (2, 4, 5, 3), (0, 6, 4), (1, 18, 20), (4, 6, 7, 5), (0, 8, 6), (1, 20, 21), (6, 8, 9, 7), (0, 10, 8), (1, 21, 22), (8, 10, 11, 9), (0, 12, 10), (1, 22, 23), (10, 12, 13, 11), (0, 14, 12), (1, 23, 24), (12, 14, 15, 13), (0, 16, 14), (1, 24, 25), (14, 16, 17, 15), (0, 2, 16), (1, 25, 19), (16, 2, 3, 17), (19, 3, 5, 18), (18, 5, 7, 20), (20, 7, 9, 21), (21, 9, 11, 22), (22, 11, 13, 23), (23, 13, 15, 24), (24, 15, 17, 25), (25, 17, 3, 19)])
_uv = me_plane_004.uv_layers.new(name='UVMap')
_uv.uv.foreach_set('vector', [0.123, 0.03827, 0.1222, 0.03859, 0.1227, 0.03905, 0.2507, 0.03212, 0.2512, 0.03188, 0.2509, 0.03155, 0.1254, 0.03997, 0.1254, 0.04057, 0.1263, 0.04057, 0.1263, 0.03997, 0.123, 0.03827, 0.1222, 0.03795, 0.1222, 0.03859, 0.2507, 0.03212, 0.2509, 0.03155, 0.2504, 0.03155, 0.126, 0.03389, 0.126, 0.03451, 0.127, 0.03451, 0.127, 0.03389, 0.123, 0.03827, 0.1227, 0.03749, 0.1222, 0.03795, 0.2507, 0.03212, 0.2504, 0.03155, 0.2501, 0.03188, 0.126, 0.03451, 0.126, 0.03508, 0.127, 0.03508, 0.127, 0.03451, 0.123, 0.03827, 0.1234, 0.03749, 0.1227, 0.03749, 0.2507, 0.03212, 0.2501, 0.03188, 0.2501, 0.03235, 0.1238, 0.03905, 0.1238, 0.03964, 0.1247, 0.03964, 0.1247, 0.03905, 0.123, 0.03827, 0.1238, 0.03795, 0.1234, 0.03749, 0.2507, 0.03212, 0.2501, 0.03235, 0.2504, 0.03268, 0.1238, 0.03964, 0.1238, 0.04024, 0.1247, 0.04024, 0.1247, 0.03964, 0.123, 0.03827, 0.1238, 0.03859, 0.1238, 0.03795, 0.2507, 0.03212, 0.2504, 0.03268, 0.2509, 0.03268, 0.1256, 0.02688, 0.1256, 0.02747, 0.1266, 0.02747, 0.1266, 0.02688, 0.123, 0.03827, 0.1234, 0.03905, 0.1238, 0.03859, 0.2507, 0.03212, 0.2509, 0.03268, 0.2512, 0.03235, 0.1256, 0.02747, 0.1256, 0.02807, 0.1266, 0.02807, 0.1266, 0.02747, 0.123, 0.03827, 0.1227, 0.03905, 0.1234, 0.03905, 0.2507, 0.03212, 0.2512, 0.03235, 0.2512, 0.03188, 0.1254, 0.03938, 0.1254, 0.03997, 0.1263, 0.03997, 0.1263, 0.03938, 0.122, 0.03804, 0.1222, 0.03795, 0.1218, 0.03749, 0.1217, 0.03771, 0.1217, 0.03771, 0.1218, 0.03749, 0.1211, 0.03749, 0.1212, 0.03771, 0.1212, 0.03771, 0.1211, 0.03749, 0.1207, 0.03795, 0.1209, 0.03804, 0.1209, 0.03804, 0.1207, 0.03795, 0.1207, 0.03859, 0.1209, 0.0385, 0.1209, 0.0385, 0.1207, 0.03859, 0.1211, 0.03905, 0.1212, 0.03883, 0.1212, 0.03883, 0.1211, 0.03905, 0.1218, 0.03905, 0.1217, 0.03883, 0.1217, 0.03883, 0.1218, 0.03905, 0.1222, 0.03859, 0.122, 0.0385, 0.122, 0.0385, 0.1222, 0.03859, 0.1222, 0.03795, 0.122, 0.03804])
me_plane_004.materials.append(mat_material_001)
me_plane_004.use_remesh_fix_poles = True
me_plane_004.use_remesh_preserve_attributes = False
me_plane_004.use_mirror_vertex_groups = False
me_plane_004.update()

# ---- objects
ob_sports_car_02_white = bpy.data.objects.new('Sports_Car_02_White', me_plane)
ob_wheel_fl = bpy.data.objects.new('Wheel_FL', me_plane_001)
ob_wheel_fr = bpy.data.objects.new('Wheel_FR', me_plane_002)
ob_wheel_rl = bpy.data.objects.new('Wheel_RL', me_plane_003)
ob_wheel_rr = bpy.data.objects.new('Wheel_RR', me_plane_004)

# ---- transforms, parenting, visibility, modifiers, constraints
ob_sports_car_02_white.location = (0.0, 0.0, 0.0)
ob_sports_car_02_white.lineart.crease_threshold = 0.0
ob_wheel_fl.parent = ob_sports_car_02_white
ob_wheel_fl.location = (0.0, 0.0, 0.0)
ob_wheel_fl.lineart.crease_threshold = 0.0
ob_wheel_fr.parent = ob_sports_car_02_white
ob_wheel_fr.location = (0.0, 0.0, 0.0)
ob_wheel_fr.lineart.crease_threshold = 0.0
ob_wheel_rl.parent = ob_sports_car_02_white
ob_wheel_rl.location = (0.0, 0.0, 0.0)
ob_wheel_rl.lineart.crease_threshold = 0.0
ob_wheel_rr.parent = ob_sports_car_02_white
ob_wheel_rr.location = (0.0, 0.0, 0.0)
ob_wheel_rr.lineart.crease_threshold = 0.0

# ---- collection membership
col_collection.objects.link(ob_sports_car_02_white)
col_collection.objects.link(ob_wheel_fl)
col_collection.objects.link(ob_wheel_fr)
col_collection.objects.link(ob_wheel_rl)
col_collection.objects.link(ob_wheel_rr)

# ---- scene / render settings (as saved in the file)
scene.frame_start = 1; scene.frame_end = 250; scene.frame_set(1)
scene.render.engine = 'BLENDER_EEVEE_NEXT'
scene.cycles.use_denoising = False
scene.cycles.samples = 128
scene.cycles.sampling_pattern = 'TABULATED_SOBOL'
scene.cycles.use_adaptive_sampling = False
scene.cycles.use_light_tree = False
scene.view_settings.view_transform = 'Filmic'
bpy.context.view_layer.update()

# ---- added for rendering (the .blend has no active camera and no usable light): camera, sun
cam_auto = bpy.data.cameras.new('AutoCamera')
cam_auto.lens = 50.0
cam_auto.sensor_width = 36.0
cam_auto.clip_end = 1000.0
ob_auto_camera = bpy.data.objects.new('AutoCamera', cam_auto)
scene.collection.objects.link(ob_auto_camera)
ob_auto_camera.location = (2.65106, -3.38376, 2.46682)
ob_auto_camera.rotation_euler = (1.09748, -7.21219e-08, 0.694738)
scene.camera = ob_auto_camera
light_auto_sun = bpy.data.lights.new('AutoSun', 'SUN')
light_auto_sun.energy = 3.0
light_auto_sun.angle = 0.0523599
ob_auto_sun = bpy.data.objects.new('AutoSun', light_auto_sun)
scene.collection.objects.link(ob_auto_sun)
ob_auto_sun.rotation_euler = (0.872665, 0.174533, 0.523599)
bpy.context.view_layer.update()

